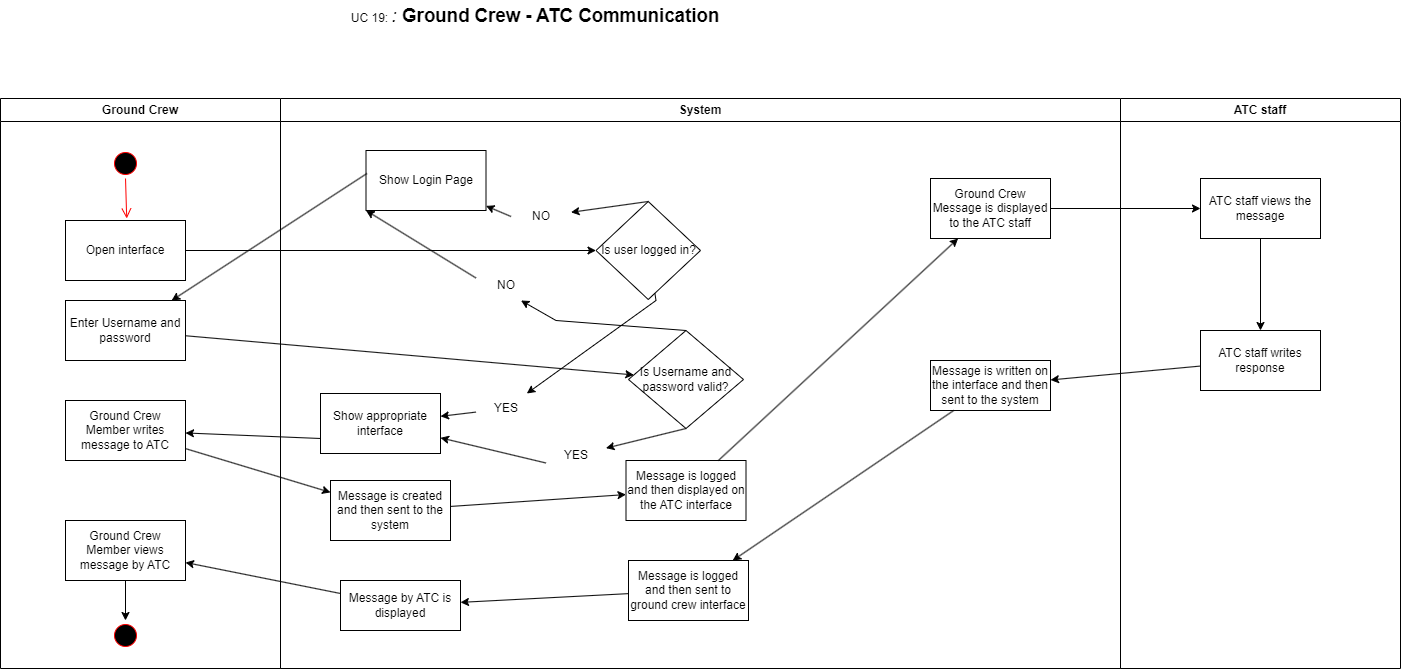

The diagram above was exported from draw.io. Its source (the exported page's mxGraphModel, read from the mxfile embedded in the PNG):
<mxGraphModel dx="603" dy="845" grid="1" gridSize="10" guides="1" tooltips="1" connect="1" arrows="1" fold="1" page="1" pageScale="1" pageWidth="1169" pageHeight="826" background="none" math="0" shadow="0">
  <root>
    <mxCell id="0" />
    <mxCell id="1" parent="0" />
    <mxCell id="LnzSIxRQMKNdlalMd0du-41" value="Ground Crew" style="swimlane;whiteSpace=wrap" parent="1" vertex="1">
      <mxGeometry x="20" y="128" width="280" height="570" as="geometry" />
    </mxCell>
    <mxCell id="LnzSIxRQMKNdlalMd0du-58" value="System" style="swimlane;whiteSpace=wrap" parent="1" vertex="1">
      <mxGeometry x="300" y="128" width="840" height="570" as="geometry" />
    </mxCell>
    <mxCell id="LnzSIxRQMKNdlalMd0du-87" value="UC 19:&amp;nbsp;&lt;i&gt;&lt;span style=&quot;font-size:14.0pt;line-height:115%;font-family:&amp;quot;Arial&amp;quot;,sans-serif;&lt;br/&gt;mso-fareast-font-family:Arial;mso-font-kerning:0pt;mso-ligatures:none;&lt;br/&gt;mso-ansi-language:EN;mso-fareast-language:#1000;mso-bidi-language:AR-SA&quot; lang=&quot;EN&quot;&gt;: &lt;/span&gt;&lt;/i&gt;&lt;b&gt;&lt;span style=&quot;font-size:14.0pt;line-height:115%;font-family:&amp;quot;Arial&amp;quot;,sans-serif;&lt;br/&gt;mso-fareast-font-family:Arial;mso-font-kerning:0pt;mso-ligatures:none;&lt;br/&gt;mso-ansi-language:EN;mso-fareast-language:#1000;mso-bidi-language:AR-SA&quot; lang=&quot;EN&quot;&gt;Ground Crew - ATC Communication&lt;/span&gt;&lt;/b&gt;" style="text;html=1;align=center;verticalAlign=middle;whiteSpace=wrap;rounded=0;" parent="1" vertex="1">
      <mxGeometry x="320" y="30" width="470" height="30" as="geometry" />
    </mxCell>
    <mxCell id="LnzSIxRQMKNdlalMd0du-88" value="ATC staff" style="swimlane;whiteSpace=wrap" parent="1" vertex="1">
      <mxGeometry x="1140" y="128" width="280" height="570" as="geometry" />
    </mxCell>
    <mxCell id="QV9wQKe48Kdg3mFZd9jR-1" value="" style="ellipse;shape=startState;fillColor=#000000;strokeColor=#ff0000;" parent="1" vertex="1">
      <mxGeometry x="130" y="178" width="30" height="30" as="geometry" />
    </mxCell>
    <mxCell id="QV9wQKe48Kdg3mFZd9jR-2" value="" style="edgeStyle=elbowEdgeStyle;elbow=horizontal;verticalAlign=bottom;endArrow=open;endSize=8;strokeColor=#FF0000;endFill=1;rounded=0" parent="1" source="QV9wQKe48Kdg3mFZd9jR-1" edge="1">
      <mxGeometry x="100" y="40" as="geometry">
        <mxPoint x="145.5" y="248" as="targetPoint" />
      </mxGeometry>
    </mxCell>
    <mxCell id="QV9wQKe48Kdg3mFZd9jR-3" value="Open interface" style="rounded=0;whiteSpace=wrap;html=1;" parent="1" vertex="1">
      <mxGeometry x="85" y="250" width="120" height="60" as="geometry" />
    </mxCell>
    <mxCell id="QV9wQKe48Kdg3mFZd9jR-4" value="Ground Crew Member writes message to ATC" style="rounded=0;whiteSpace=wrap;html=1;" parent="1" vertex="1">
      <mxGeometry x="85" y="430" width="120" height="60" as="geometry" />
    </mxCell>
    <mxCell id="QV9wQKe48Kdg3mFZd9jR-5" value="Enter Username and password" style="rounded=0;whiteSpace=wrap;html=1;" parent="1" vertex="1">
      <mxGeometry x="85" y="330" width="120" height="60" as="geometry" />
    </mxCell>
    <mxCell id="QV9wQKe48Kdg3mFZd9jR-6" value="Ground Crew Member views message by ATC" style="rounded=0;whiteSpace=wrap;html=1;" parent="1" vertex="1">
      <mxGeometry x="85" y="550" width="120" height="60" as="geometry" />
    </mxCell>
    <mxCell id="QV9wQKe48Kdg3mFZd9jR-7" value="" style="ellipse;shape=startState;fillColor=#000000;strokeColor=#ff0000;" parent="1" vertex="1">
      <mxGeometry x="130" y="650" width="30" height="30" as="geometry" />
    </mxCell>
    <mxCell id="QV9wQKe48Kdg3mFZd9jR-8" value="" style="endArrow=classic;html=1;rounded=0;" parent="1" source="QV9wQKe48Kdg3mFZd9jR-6" target="QV9wQKe48Kdg3mFZd9jR-7" edge="1">
      <mxGeometry width="50" height="50" relative="1" as="geometry">
        <mxPoint x="690" y="420" as="sourcePoint" />
        <mxPoint x="740" y="370" as="targetPoint" />
      </mxGeometry>
    </mxCell>
    <mxCell id="QV9wQKe48Kdg3mFZd9jR-9" value="Show appropriate interface" style="rounded=0;whiteSpace=wrap;html=1;" parent="1" vertex="1">
      <mxGeometry x="340" y="423" width="120" height="60" as="geometry" />
    </mxCell>
    <mxCell id="QV9wQKe48Kdg3mFZd9jR-10" value="Message is created and then sent to the system" style="rounded=0;whiteSpace=wrap;html=1;" parent="1" vertex="1">
      <mxGeometry x="350" y="510" width="120" height="60" as="geometry" />
    </mxCell>
    <mxCell id="QV9wQKe48Kdg3mFZd9jR-11" value="Show Login Page" style="rounded=0;whiteSpace=wrap;html=1;" parent="1" vertex="1">
      <mxGeometry x="385.5" y="180" width="120" height="60" as="geometry" />
    </mxCell>
    <mxCell id="QV9wQKe48Kdg3mFZd9jR-12" value="YES" style="text;html=1;align=center;verticalAlign=middle;whiteSpace=wrap;rounded=0;" parent="1" vertex="1">
      <mxGeometry x="495.5" y="423" width="60" height="30" as="geometry" />
    </mxCell>
    <mxCell id="QV9wQKe48Kdg3mFZd9jR-13" style="edgeStyle=orthogonalEdgeStyle;rounded=0;orthogonalLoop=1;jettySize=auto;html=1;exitX=0.5;exitY=1;exitDx=0;exitDy=0;" parent="1" source="QV9wQKe48Kdg3mFZd9jR-12" target="QV9wQKe48Kdg3mFZd9jR-12" edge="1">
      <mxGeometry relative="1" as="geometry" />
    </mxCell>
    <mxCell id="QV9wQKe48Kdg3mFZd9jR-14" value="" style="endArrow=classic;html=1;rounded=0;" parent="1" source="QV9wQKe48Kdg3mFZd9jR-12" target="QV9wQKe48Kdg3mFZd9jR-9" edge="1">
      <mxGeometry width="50" height="50" relative="1" as="geometry">
        <mxPoint x="425.5" y="450" as="sourcePoint" />
        <mxPoint x="475.5" y="400" as="targetPoint" />
        <Array as="points" />
      </mxGeometry>
    </mxCell>
    <mxCell id="QV9wQKe48Kdg3mFZd9jR-15" value="NO" style="text;html=1;align=center;verticalAlign=middle;whiteSpace=wrap;rounded=0;" parent="1" vertex="1">
      <mxGeometry x="530.5" y="231" width="60" height="30" as="geometry" />
    </mxCell>
    <mxCell id="QV9wQKe48Kdg3mFZd9jR-16" value="" style="endArrow=classic;html=1;rounded=0;exitX=0;exitY=0.5;exitDx=0;exitDy=0;" parent="1" source="QV9wQKe48Kdg3mFZd9jR-15" target="QV9wQKe48Kdg3mFZd9jR-11" edge="1">
      <mxGeometry width="50" height="50" relative="1" as="geometry">
        <mxPoint x="425.5" y="450" as="sourcePoint" />
        <mxPoint x="475.5" y="400" as="targetPoint" />
      </mxGeometry>
    </mxCell>
    <mxCell id="QV9wQKe48Kdg3mFZd9jR-17" value="Message by ATC is displayed" style="rounded=0;whiteSpace=wrap;html=1;" parent="1" vertex="1">
      <mxGeometry x="360" y="610" width="120" height="50" as="geometry" />
    </mxCell>
    <mxCell id="QV9wQKe48Kdg3mFZd9jR-18" value="Is user logged in?" style="rhombus;whiteSpace=wrap;html=1;" parent="1" vertex="1">
      <mxGeometry x="615.5" y="231" width="104.5" height="98" as="geometry" />
    </mxCell>
    <mxCell id="QV9wQKe48Kdg3mFZd9jR-19" value="Message is logged and then displayed on the ATC interface" style="rounded=0;whiteSpace=wrap;html=1;" parent="1" vertex="1">
      <mxGeometry x="645.5" y="490" width="120" height="60" as="geometry" />
    </mxCell>
    <mxCell id="QV9wQKe48Kdg3mFZd9jR-20" value="Is Username and password valid?" style="rhombus;whiteSpace=wrap;html=1;" parent="1" vertex="1">
      <mxGeometry x="648" y="360" width="115" height="98" as="geometry" />
    </mxCell>
    <mxCell id="QV9wQKe48Kdg3mFZd9jR-21" value="Message is logged and then sent to ground crew interface" style="rounded=0;whiteSpace=wrap;html=1;" parent="1" vertex="1">
      <mxGeometry x="648" y="590" width="120" height="60" as="geometry" />
    </mxCell>
    <mxCell id="QV9wQKe48Kdg3mFZd9jR-22" value="" style="endArrow=classic;html=1;rounded=0;" parent="1" source="QV9wQKe48Kdg3mFZd9jR-3" target="QV9wQKe48Kdg3mFZd9jR-18" edge="1">
      <mxGeometry width="50" height="50" relative="1" as="geometry">
        <mxPoint x="425.5" y="450" as="sourcePoint" />
        <mxPoint x="675.5" y="230" as="targetPoint" />
      </mxGeometry>
    </mxCell>
    <mxCell id="QV9wQKe48Kdg3mFZd9jR-23" value="" style="endArrow=classic;html=1;rounded=0;exitX=0.008;exitY=0.383;exitDx=0;exitDy=0;exitPerimeter=0;" parent="1" source="QV9wQKe48Kdg3mFZd9jR-11" target="QV9wQKe48Kdg3mFZd9jR-5" edge="1">
      <mxGeometry width="50" height="50" relative="1" as="geometry">
        <mxPoint x="425.5" y="450" as="sourcePoint" />
        <mxPoint x="475.5" y="400" as="targetPoint" />
      </mxGeometry>
    </mxCell>
    <mxCell id="QV9wQKe48Kdg3mFZd9jR-24" value="" style="endArrow=classic;html=1;rounded=0;" parent="1" source="QV9wQKe48Kdg3mFZd9jR-4" target="QV9wQKe48Kdg3mFZd9jR-10" edge="1">
      <mxGeometry width="50" height="50" relative="1" as="geometry">
        <mxPoint x="425.5" y="450" as="sourcePoint" />
        <mxPoint x="475.5" y="400" as="targetPoint" />
      </mxGeometry>
    </mxCell>
    <mxCell id="QV9wQKe48Kdg3mFZd9jR-25" value="" style="endArrow=classic;html=1;rounded=0;exitX=0;exitY=0.75;exitDx=0;exitDy=0;" parent="1" source="QV9wQKe48Kdg3mFZd9jR-9" target="QV9wQKe48Kdg3mFZd9jR-4" edge="1">
      <mxGeometry width="50" height="50" relative="1" as="geometry">
        <mxPoint x="425.5" y="450" as="sourcePoint" />
        <mxPoint x="205" y="473.4573804573804" as="targetPoint" />
      </mxGeometry>
    </mxCell>
    <mxCell id="QV9wQKe48Kdg3mFZd9jR-26" value="" style="endArrow=classic;html=1;rounded=0;" parent="1" source="QV9wQKe48Kdg3mFZd9jR-10" target="QV9wQKe48Kdg3mFZd9jR-19" edge="1">
      <mxGeometry width="50" height="50" relative="1" as="geometry">
        <mxPoint x="495.5" y="533" as="sourcePoint" />
        <mxPoint x="465.5" y="423" as="targetPoint" />
      </mxGeometry>
    </mxCell>
    <mxCell id="QV9wQKe48Kdg3mFZd9jR-27" value="" style="endArrow=classic;html=1;rounded=0;exitX=0;exitY=0.75;exitDx=0;exitDy=0;" parent="1" source="QV9wQKe48Kdg3mFZd9jR-31" target="QV9wQKe48Kdg3mFZd9jR-9" edge="1">
      <mxGeometry width="50" height="50" relative="1" as="geometry">
        <mxPoint x="425.5" y="450" as="sourcePoint" />
        <mxPoint x="475.5" y="400" as="targetPoint" />
      </mxGeometry>
    </mxCell>
    <mxCell id="QV9wQKe48Kdg3mFZd9jR-28" value="" style="endArrow=classic;html=1;rounded=0;" parent="1" source="QV9wQKe48Kdg3mFZd9jR-5" target="QV9wQKe48Kdg3mFZd9jR-20" edge="1">
      <mxGeometry width="50" height="50" relative="1" as="geometry">
        <mxPoint x="425.5" y="450" as="sourcePoint" />
        <mxPoint x="475.5" y="400" as="targetPoint" />
      </mxGeometry>
    </mxCell>
    <mxCell id="QV9wQKe48Kdg3mFZd9jR-29" value="" style="endArrow=classic;html=1;rounded=0;exitX=0;exitY=0.25;exitDx=0;exitDy=0;entryX=0;entryY=1;entryDx=0;entryDy=0;" parent="1" source="QV9wQKe48Kdg3mFZd9jR-35" target="QV9wQKe48Kdg3mFZd9jR-11" edge="1">
      <mxGeometry width="50" height="50" relative="1" as="geometry">
        <mxPoint x="425.5" y="450" as="sourcePoint" />
        <mxPoint x="475.5" y="400" as="targetPoint" />
        <Array as="points" />
      </mxGeometry>
    </mxCell>
    <mxCell id="QV9wQKe48Kdg3mFZd9jR-30" value="" style="endArrow=classic;html=1;rounded=0;" parent="1" source="QV9wQKe48Kdg3mFZd9jR-18" target="QV9wQKe48Kdg3mFZd9jR-12" edge="1">
      <mxGeometry width="50" height="50" relative="1" as="geometry">
        <mxPoint x="674.5" y="323" as="sourcePoint" />
        <mxPoint x="481.5" y="490" as="targetPoint" />
        <Array as="points">
          <mxPoint x="675.5" y="330" />
        </Array>
      </mxGeometry>
    </mxCell>
    <mxCell id="QV9wQKe48Kdg3mFZd9jR-31" value="YES" style="text;html=1;align=center;verticalAlign=middle;whiteSpace=wrap;rounded=0;" parent="1" vertex="1">
      <mxGeometry x="565.5" y="470" width="60" height="30" as="geometry" />
    </mxCell>
    <mxCell id="QV9wQKe48Kdg3mFZd9jR-32" value="" style="endArrow=classic;html=1;rounded=0;exitX=0.5;exitY=1;exitDx=0;exitDy=0;" parent="1" source="QV9wQKe48Kdg3mFZd9jR-20" target="QV9wQKe48Kdg3mFZd9jR-31" edge="1">
      <mxGeometry width="50" height="50" relative="1" as="geometry">
        <mxPoint x="705.5" y="458" as="sourcePoint" />
        <mxPoint x="505.5" y="506" as="targetPoint" />
      </mxGeometry>
    </mxCell>
    <mxCell id="QV9wQKe48Kdg3mFZd9jR-33" value="" style="endArrow=classic;html=1;rounded=0;exitX=0.5;exitY=0;exitDx=0;exitDy=0;" parent="1" source="QV9wQKe48Kdg3mFZd9jR-18" target="QV9wQKe48Kdg3mFZd9jR-15" edge="1">
      <mxGeometry width="50" height="50" relative="1" as="geometry">
        <mxPoint x="667.5" y="231" as="sourcePoint" />
        <mxPoint x="505.5" y="216" as="targetPoint" />
      </mxGeometry>
    </mxCell>
    <mxCell id="QV9wQKe48Kdg3mFZd9jR-34" value="" style="endArrow=classic;html=1;rounded=0;exitX=0.5;exitY=0;exitDx=0;exitDy=0;entryX=0.75;entryY=1;entryDx=0;entryDy=0;" parent="1" source="QV9wQKe48Kdg3mFZd9jR-20" target="QV9wQKe48Kdg3mFZd9jR-35" edge="1">
      <mxGeometry width="50" height="50" relative="1" as="geometry">
        <mxPoint x="705.5" y="360" as="sourcePoint" />
        <mxPoint x="385.5" y="240" as="targetPoint" />
        <Array as="points">
          <mxPoint x="575.5" y="350" />
        </Array>
      </mxGeometry>
    </mxCell>
    <mxCell id="QV9wQKe48Kdg3mFZd9jR-35" value="NO" style="text;html=1;align=center;verticalAlign=middle;whiteSpace=wrap;rounded=0;" parent="1" vertex="1">
      <mxGeometry x="495.5" y="300" width="60" height="30" as="geometry" />
    </mxCell>
    <mxCell id="QV9wQKe48Kdg3mFZd9jR-36" value="ATC staff views the message" style="rounded=0;whiteSpace=wrap;html=1;" parent="1" vertex="1">
      <mxGeometry x="1220" y="208" width="120" height="60" as="geometry" />
    </mxCell>
    <mxCell id="QV9wQKe48Kdg3mFZd9jR-37" value="ATC staff writes response" style="rounded=0;whiteSpace=wrap;html=1;" parent="1" vertex="1">
      <mxGeometry x="1220" y="360" width="120" height="60" as="geometry" />
    </mxCell>
    <mxCell id="QV9wQKe48Kdg3mFZd9jR-38" value="" style="endArrow=classic;html=1;rounded=0;" parent="1" source="QV9wQKe48Kdg3mFZd9jR-36" target="QV9wQKe48Kdg3mFZd9jR-37" edge="1">
      <mxGeometry width="50" height="50" relative="1" as="geometry">
        <mxPoint x="700" y="420" as="sourcePoint" />
        <mxPoint x="740" y="370" as="targetPoint" />
      </mxGeometry>
    </mxCell>
    <mxCell id="QV9wQKe48Kdg3mFZd9jR-39" value="Ground Crew Message is displayed to the ATC staff" style="rounded=0;whiteSpace=wrap;html=1;" parent="1" vertex="1">
      <mxGeometry x="950" y="208" width="120" height="60" as="geometry" />
    </mxCell>
    <mxCell id="QV9wQKe48Kdg3mFZd9jR-40" value="Message is written on the interface and then sent to the system" style="rounded=0;whiteSpace=wrap;html=1;" parent="1" vertex="1">
      <mxGeometry x="950" y="390" width="120" height="50" as="geometry" />
    </mxCell>
    <mxCell id="QV9wQKe48Kdg3mFZd9jR-41" value="" style="endArrow=classic;html=1;rounded=0;" parent="1" source="QV9wQKe48Kdg3mFZd9jR-19" target="QV9wQKe48Kdg3mFZd9jR-39" edge="1">
      <mxGeometry width="50" height="50" relative="1" as="geometry">
        <mxPoint x="425.5" y="450" as="sourcePoint" />
        <mxPoint x="714" y="610" as="targetPoint" />
      </mxGeometry>
    </mxCell>
    <mxCell id="QV9wQKe48Kdg3mFZd9jR-42" value="" style="endArrow=classic;html=1;rounded=0;" parent="1" source="QV9wQKe48Kdg3mFZd9jR-17" target="QV9wQKe48Kdg3mFZd9jR-6" edge="1">
      <mxGeometry width="50" height="50" relative="1" as="geometry">
        <mxPoint x="690" y="420" as="sourcePoint" />
        <mxPoint x="740" y="370" as="targetPoint" />
      </mxGeometry>
    </mxCell>
    <mxCell id="QV9wQKe48Kdg3mFZd9jR-43" value="" style="endArrow=classic;html=1;rounded=0;" parent="1" source="QV9wQKe48Kdg3mFZd9jR-21" target="QV9wQKe48Kdg3mFZd9jR-17" edge="1">
      <mxGeometry width="50" height="50" relative="1" as="geometry">
        <mxPoint x="690" y="420" as="sourcePoint" />
        <mxPoint x="740" y="370" as="targetPoint" />
      </mxGeometry>
    </mxCell>
    <mxCell id="QV9wQKe48Kdg3mFZd9jR-44" value="" style="endArrow=classic;html=1;rounded=0;" parent="1" source="QV9wQKe48Kdg3mFZd9jR-40" target="QV9wQKe48Kdg3mFZd9jR-21" edge="1">
      <mxGeometry width="50" height="50" relative="1" as="geometry">
        <mxPoint x="690" y="420" as="sourcePoint" />
        <mxPoint x="740" y="370" as="targetPoint" />
      </mxGeometry>
    </mxCell>
    <mxCell id="QV9wQKe48Kdg3mFZd9jR-45" value="" style="endArrow=classic;html=1;rounded=0;" parent="1" source="QV9wQKe48Kdg3mFZd9jR-37" target="QV9wQKe48Kdg3mFZd9jR-40" edge="1">
      <mxGeometry width="50" height="50" relative="1" as="geometry">
        <mxPoint x="690" y="420" as="sourcePoint" />
        <mxPoint x="740" y="370" as="targetPoint" />
      </mxGeometry>
    </mxCell>
    <mxCell id="QV9wQKe48Kdg3mFZd9jR-46" value="" style="endArrow=classic;html=1;rounded=0;" parent="1" source="QV9wQKe48Kdg3mFZd9jR-39" target="QV9wQKe48Kdg3mFZd9jR-36" edge="1">
      <mxGeometry width="50" height="50" relative="1" as="geometry">
        <mxPoint x="690" y="420" as="sourcePoint" />
        <mxPoint x="740" y="370" as="targetPoint" />
      </mxGeometry>
    </mxCell>
  </root>
</mxGraphModel>